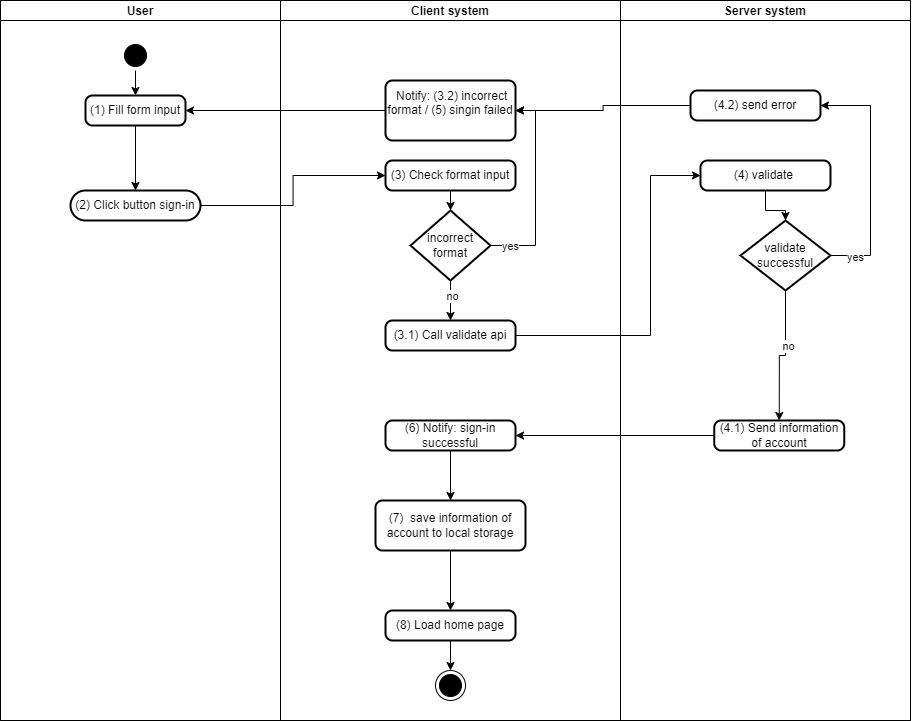

The diagram above was exported from draw.io. Its source (the exported page's mxGraphModel, read from the mxfile embedded in the PNG):
<mxGraphModel dx="1500" dy="809" grid="0" gridSize="10" guides="1" tooltips="1" connect="1" arrows="1" fold="1" page="1" pageScale="1" pageWidth="850" pageHeight="1100" math="0" shadow="0">
  <root>
    <mxCell id="0" />
    <mxCell id="1" parent="0" />
    <mxCell id="1jFmiDLpRGhPpPRQYMCP-1" value="" style="swimlane;childLayout=stackLayout;resizeParent=1;resizeParentMax=0;startSize=0;horizontal=0;horizontalStack=1;" parent="1" vertex="1">
      <mxGeometry x="130" y="90" width="910" height="720" as="geometry">
        <mxRectangle x="190" y="90" width="40" height="60" as="alternateBounds" />
      </mxGeometry>
    </mxCell>
    <mxCell id="1jFmiDLpRGhPpPRQYMCP-2" style="edgeStyle=orthogonalEdgeStyle;rounded=0;orthogonalLoop=1;jettySize=auto;html=1;entryX=1;entryY=0.5;entryDx=0;entryDy=0;" parent="1jFmiDLpRGhPpPRQYMCP-1" source="1jFmiDLpRGhPpPRQYMCP-14" target="1jFmiDLpRGhPpPRQYMCP-7" edge="1">
      <mxGeometry relative="1" as="geometry" />
    </mxCell>
    <mxCell id="1jFmiDLpRGhPpPRQYMCP-3" value="User" style="swimlane;startSize=20;" parent="1jFmiDLpRGhPpPRQYMCP-1" vertex="1">
      <mxGeometry width="280" height="720" as="geometry" />
    </mxCell>
    <mxCell id="1jFmiDLpRGhPpPRQYMCP-4" style="edgeStyle=orthogonalEdgeStyle;rounded=0;orthogonalLoop=1;jettySize=auto;html=1;exitX=0.5;exitY=1;exitDx=0;exitDy=0;entryX=0.5;entryY=0;entryDx=0;entryDy=0;" parent="1jFmiDLpRGhPpPRQYMCP-3" source="1jFmiDLpRGhPpPRQYMCP-5" target="1jFmiDLpRGhPpPRQYMCP-7" edge="1">
      <mxGeometry relative="1" as="geometry" />
    </mxCell>
    <mxCell id="1jFmiDLpRGhPpPRQYMCP-5" value="" style="ellipse;html=1;shape=startState;fillColor=#000000;strokeColor=#000000;" parent="1jFmiDLpRGhPpPRQYMCP-3" vertex="1">
      <mxGeometry x="120" y="40" width="30" height="30" as="geometry" />
    </mxCell>
    <mxCell id="1jFmiDLpRGhPpPRQYMCP-6" style="edgeStyle=orthogonalEdgeStyle;rounded=0;orthogonalLoop=1;jettySize=auto;html=1;exitX=0.5;exitY=1;exitDx=0;exitDy=0;entryX=0.5;entryY=0;entryDx=0;entryDy=0;" parent="1jFmiDLpRGhPpPRQYMCP-3" source="1jFmiDLpRGhPpPRQYMCP-7" target="1jFmiDLpRGhPpPRQYMCP-8" edge="1">
      <mxGeometry relative="1" as="geometry" />
    </mxCell>
    <mxCell id="1jFmiDLpRGhPpPRQYMCP-7" value="(1) Fill form input" style="rounded=1;whiteSpace=wrap;html=1;absoluteArcSize=1;arcSize=14;strokeWidth=2;" parent="1jFmiDLpRGhPpPRQYMCP-3" vertex="1">
      <mxGeometry x="85" y="95" width="100" height="30" as="geometry" />
    </mxCell>
    <mxCell id="1jFmiDLpRGhPpPRQYMCP-8" value="(2) Click button sign-in" style="rounded=1;whiteSpace=wrap;html=1;absoluteArcSize=1;arcSize=41;strokeWidth=2;" parent="1jFmiDLpRGhPpPRQYMCP-3" vertex="1">
      <mxGeometry x="70" y="190" width="130" height="30" as="geometry" />
    </mxCell>
    <mxCell id="1jFmiDLpRGhPpPRQYMCP-12" value="Client system" style="swimlane;startSize=20;" parent="1jFmiDLpRGhPpPRQYMCP-1" vertex="1">
      <mxGeometry x="280" width="340" height="720" as="geometry" />
    </mxCell>
    <mxCell id="1jFmiDLpRGhPpPRQYMCP-13" value="(3) Check format input" style="rounded=1;whiteSpace=wrap;html=1;absoluteArcSize=1;arcSize=14;strokeWidth=2;" parent="1jFmiDLpRGhPpPRQYMCP-12" vertex="1">
      <mxGeometry x="105" y="160" width="130" height="30" as="geometry" />
    </mxCell>
    <mxCell id="1jFmiDLpRGhPpPRQYMCP-14" value="&amp;nbsp;Notify: (3.2) incorrect format / (5) singin failed&lt;br&gt;&amp;nbsp;" style="rounded=1;whiteSpace=wrap;html=1;absoluteArcSize=1;arcSize=14;strokeWidth=2;" parent="1jFmiDLpRGhPpPRQYMCP-12" vertex="1">
      <mxGeometry x="105" y="80" width="130" height="60" as="geometry" />
    </mxCell>
    <mxCell id="1jFmiDLpRGhPpPRQYMCP-15" style="edgeStyle=orthogonalEdgeStyle;rounded=0;orthogonalLoop=1;jettySize=auto;html=1;entryX=1;entryY=0.5;entryDx=0;entryDy=0;" parent="1jFmiDLpRGhPpPRQYMCP-12" source="1jFmiDLpRGhPpPRQYMCP-19" target="1jFmiDLpRGhPpPRQYMCP-14" edge="1">
      <mxGeometry relative="1" as="geometry">
        <Array as="points">
          <mxPoint x="255" y="245" />
          <mxPoint x="255" y="110" />
        </Array>
      </mxGeometry>
    </mxCell>
    <mxCell id="1jFmiDLpRGhPpPRQYMCP-16" value="yes" style="edgeLabel;html=1;align=center;verticalAlign=middle;resizable=0;points=[];" parent="1jFmiDLpRGhPpPRQYMCP-15" connectable="0" vertex="1">
      <mxGeometry x="-0.8053" relative="1" as="geometry">
        <mxPoint x="-1" as="offset" />
      </mxGeometry>
    </mxCell>
    <mxCell id="1jFmiDLpRGhPpPRQYMCP-17" style="edgeStyle=orthogonalEdgeStyle;rounded=0;orthogonalLoop=1;jettySize=auto;html=1;exitX=0.5;exitY=1;exitDx=0;exitDy=0;exitPerimeter=0;entryX=0.5;entryY=0;entryDx=0;entryDy=0;" parent="1jFmiDLpRGhPpPRQYMCP-12" source="1jFmiDLpRGhPpPRQYMCP-19" target="1jFmiDLpRGhPpPRQYMCP-20" edge="1">
      <mxGeometry relative="1" as="geometry" />
    </mxCell>
    <mxCell id="1jFmiDLpRGhPpPRQYMCP-18" value="no" style="edgeLabel;html=1;align=center;verticalAlign=middle;resizable=0;points=[];" parent="1jFmiDLpRGhPpPRQYMCP-17" connectable="0" vertex="1">
      <mxGeometry x="-0.1786" y="1" relative="1" as="geometry">
        <mxPoint as="offset" />
      </mxGeometry>
    </mxCell>
    <mxCell id="1jFmiDLpRGhPpPRQYMCP-19" value="incorrect format" style="strokeWidth=2;html=1;shape=mxgraph.flowchart.decision;whiteSpace=wrap;" parent="1jFmiDLpRGhPpPRQYMCP-12" vertex="1">
      <mxGeometry x="130" y="210" width="80" height="70" as="geometry" />
    </mxCell>
    <mxCell id="1jFmiDLpRGhPpPRQYMCP-20" value="(3.1) Call validate api" style="rounded=1;whiteSpace=wrap;html=1;absoluteArcSize=1;arcSize=14;strokeWidth=2;" parent="1jFmiDLpRGhPpPRQYMCP-12" vertex="1">
      <mxGeometry x="105" y="320" width="130" height="30" as="geometry" />
    </mxCell>
    <mxCell id="1jFmiDLpRGhPpPRQYMCP-24" style="edgeStyle=orthogonalEdgeStyle;rounded=0;orthogonalLoop=1;jettySize=auto;html=1;exitX=0.5;exitY=1;exitDx=0;exitDy=0;entryX=0.5;entryY=0;entryDx=0;entryDy=0;" parent="1jFmiDLpRGhPpPRQYMCP-12" source="1jFmiDLpRGhPpPRQYMCP-25" target="1jFmiDLpRGhPpPRQYMCP-31" edge="1">
      <mxGeometry relative="1" as="geometry" />
    </mxCell>
    <mxCell id="1jFmiDLpRGhPpPRQYMCP-25" value="(6) Notify: sign-in successful" style="rounded=1;whiteSpace=wrap;html=1;absoluteArcSize=1;arcSize=14;strokeWidth=2;" parent="1jFmiDLpRGhPpPRQYMCP-12" vertex="1">
      <mxGeometry x="105" y="420" width="130" height="30" as="geometry" />
    </mxCell>
    <mxCell id="1jFmiDLpRGhPpPRQYMCP-26" style="edgeStyle=orthogonalEdgeStyle;rounded=0;orthogonalLoop=1;jettySize=auto;html=1;exitX=0.5;exitY=1;exitDx=0;exitDy=0;entryX=0.5;entryY=0;entryDx=0;entryDy=0;" parent="1jFmiDLpRGhPpPRQYMCP-12" source="1jFmiDLpRGhPpPRQYMCP-27" edge="1">
      <mxGeometry relative="1" as="geometry">
        <mxPoint x="170.00000000000023" y="670" as="targetPoint" />
      </mxGeometry>
    </mxCell>
    <mxCell id="1jFmiDLpRGhPpPRQYMCP-27" value="(8) Load home page" style="rounded=1;whiteSpace=wrap;html=1;absoluteArcSize=1;arcSize=14;strokeWidth=2;" parent="1jFmiDLpRGhPpPRQYMCP-12" vertex="1">
      <mxGeometry x="105" y="610" width="130" height="30" as="geometry" />
    </mxCell>
    <mxCell id="1jFmiDLpRGhPpPRQYMCP-28" value="" style="ellipse;html=1;shape=endState;fillColor=#000000;strokeColor=#000000;" parent="1jFmiDLpRGhPpPRQYMCP-12" vertex="1">
      <mxGeometry x="155" y="670" width="30" height="30" as="geometry" />
    </mxCell>
    <mxCell id="1jFmiDLpRGhPpPRQYMCP-29" style="edgeStyle=orthogonalEdgeStyle;rounded=0;orthogonalLoop=1;jettySize=auto;html=1;exitX=0.5;exitY=1;exitDx=0;exitDy=0;entryX=0.5;entryY=0;entryDx=0;entryDy=0;entryPerimeter=0;" parent="1jFmiDLpRGhPpPRQYMCP-12" source="1jFmiDLpRGhPpPRQYMCP-13" target="1jFmiDLpRGhPpPRQYMCP-19" edge="1">
      <mxGeometry relative="1" as="geometry" />
    </mxCell>
    <mxCell id="1jFmiDLpRGhPpPRQYMCP-30" style="edgeStyle=orthogonalEdgeStyle;rounded=0;orthogonalLoop=1;jettySize=auto;html=1;exitX=0.5;exitY=1;exitDx=0;exitDy=0;entryX=0.5;entryY=0;entryDx=0;entryDy=0;" parent="1jFmiDLpRGhPpPRQYMCP-12" source="1jFmiDLpRGhPpPRQYMCP-31" target="1jFmiDLpRGhPpPRQYMCP-27" edge="1">
      <mxGeometry relative="1" as="geometry" />
    </mxCell>
    <mxCell id="1jFmiDLpRGhPpPRQYMCP-31" value="(7)&amp;nbsp; save information of account to local storage" style="rounded=1;whiteSpace=wrap;html=1;absoluteArcSize=1;arcSize=14;strokeWidth=2;" parent="1jFmiDLpRGhPpPRQYMCP-12" vertex="1">
      <mxGeometry x="95" y="500" width="150" height="50" as="geometry" />
    </mxCell>
    <mxCell id="1jFmiDLpRGhPpPRQYMCP-32" value="Server system" style="swimlane;startSize=20;" parent="1jFmiDLpRGhPpPRQYMCP-1" vertex="1">
      <mxGeometry x="620" width="290" height="720" as="geometry" />
    </mxCell>
    <mxCell id="1jFmiDLpRGhPpPRQYMCP-33" style="edgeStyle=orthogonalEdgeStyle;rounded=0;orthogonalLoop=1;jettySize=auto;html=1;exitX=0.5;exitY=1;exitDx=0;exitDy=0;" parent="1jFmiDLpRGhPpPRQYMCP-32" source="1jFmiDLpRGhPpPRQYMCP-34" target="1jFmiDLpRGhPpPRQYMCP-39" edge="1">
      <mxGeometry relative="1" as="geometry" />
    </mxCell>
    <mxCell id="1jFmiDLpRGhPpPRQYMCP-34" value="(4) validate&amp;nbsp;" style="rounded=1;whiteSpace=wrap;html=1;absoluteArcSize=1;arcSize=14;strokeWidth=2;" parent="1jFmiDLpRGhPpPRQYMCP-32" vertex="1">
      <mxGeometry x="80" y="160" width="130" height="30" as="geometry" />
    </mxCell>
    <mxCell id="1jFmiDLpRGhPpPRQYMCP-35" style="edgeStyle=orthogonalEdgeStyle;rounded=0;orthogonalLoop=1;jettySize=auto;html=1;exitX=0.5;exitY=1;exitDx=0;exitDy=0;exitPerimeter=0;entryX=0.5;entryY=0;entryDx=0;entryDy=0;" parent="1jFmiDLpRGhPpPRQYMCP-32" source="1jFmiDLpRGhPpPRQYMCP-39" target="1jFmiDLpRGhPpPRQYMCP-41" edge="1">
      <mxGeometry relative="1" as="geometry" />
    </mxCell>
    <mxCell id="1jFmiDLpRGhPpPRQYMCP-36" value="no" style="edgeLabel;html=1;align=center;verticalAlign=middle;resizable=0;points=[];" parent="1jFmiDLpRGhPpPRQYMCP-35" connectable="0" vertex="1">
      <mxGeometry x="-0.1829" y="2" relative="1" as="geometry">
        <mxPoint as="offset" />
      </mxGeometry>
    </mxCell>
    <mxCell id="1jFmiDLpRGhPpPRQYMCP-37" style="edgeStyle=orthogonalEdgeStyle;rounded=0;orthogonalLoop=1;jettySize=auto;html=1;entryX=1;entryY=0.5;entryDx=0;entryDy=0;exitX=1;exitY=0.5;exitDx=0;exitDy=0;exitPerimeter=0;" parent="1jFmiDLpRGhPpPRQYMCP-32" source="1jFmiDLpRGhPpPRQYMCP-39" target="1jFmiDLpRGhPpPRQYMCP-55" edge="1">
      <mxGeometry relative="1" as="geometry">
        <Array as="points">
          <mxPoint x="250" y="255" />
          <mxPoint x="250" y="105" />
        </Array>
      </mxGeometry>
    </mxCell>
    <mxCell id="1jFmiDLpRGhPpPRQYMCP-38" value="yes" style="edgeLabel;html=1;align=center;verticalAlign=middle;resizable=0;points=[];" parent="1jFmiDLpRGhPpPRQYMCP-37" connectable="0" vertex="1">
      <mxGeometry x="-0.7994" y="-1" relative="1" as="geometry">
        <mxPoint as="offset" />
      </mxGeometry>
    </mxCell>
    <mxCell id="1jFmiDLpRGhPpPRQYMCP-39" value="validate successful" style="strokeWidth=2;html=1;shape=mxgraph.flowchart.decision;whiteSpace=wrap;" parent="1jFmiDLpRGhPpPRQYMCP-32" vertex="1">
      <mxGeometry x="120" y="220" width="90" height="70" as="geometry" />
    </mxCell>
    <mxCell id="1jFmiDLpRGhPpPRQYMCP-41" value="(4.1) Send information of account" style="rounded=1;whiteSpace=wrap;html=1;absoluteArcSize=1;arcSize=14;strokeWidth=2;" parent="1jFmiDLpRGhPpPRQYMCP-32" vertex="1">
      <mxGeometry x="93.75" y="420" width="130" height="30" as="geometry" />
    </mxCell>
    <mxCell id="1jFmiDLpRGhPpPRQYMCP-55" value="(4.2) send error" style="rounded=1;whiteSpace=wrap;html=1;absoluteArcSize=1;arcSize=14;strokeWidth=2;" parent="1jFmiDLpRGhPpPRQYMCP-32" vertex="1">
      <mxGeometry x="70" y="90" width="130" height="30" as="geometry" />
    </mxCell>
    <mxCell id="1jFmiDLpRGhPpPRQYMCP-57" style="edgeStyle=orthogonalEdgeStyle;rounded=0;orthogonalLoop=1;jettySize=auto;html=1;entryX=0;entryY=0.5;entryDx=0;entryDy=0;" parent="1jFmiDLpRGhPpPRQYMCP-1" source="1jFmiDLpRGhPpPRQYMCP-8" target="1jFmiDLpRGhPpPRQYMCP-13" edge="1">
      <mxGeometry relative="1" as="geometry" />
    </mxCell>
    <mxCell id="1jFmiDLpRGhPpPRQYMCP-58" style="edgeStyle=orthogonalEdgeStyle;rounded=0;orthogonalLoop=1;jettySize=auto;html=1;entryX=0;entryY=0.5;entryDx=0;entryDy=0;" parent="1jFmiDLpRGhPpPRQYMCP-1" source="1jFmiDLpRGhPpPRQYMCP-20" target="1jFmiDLpRGhPpPRQYMCP-34" edge="1">
      <mxGeometry relative="1" as="geometry">
        <Array as="points">
          <mxPoint x="650" y="335" />
          <mxPoint x="650" y="175" />
        </Array>
      </mxGeometry>
    </mxCell>
    <mxCell id="1jFmiDLpRGhPpPRQYMCP-62" style="edgeStyle=orthogonalEdgeStyle;rounded=0;orthogonalLoop=1;jettySize=auto;html=1;entryX=1;entryY=0.5;entryDx=0;entryDy=0;" parent="1jFmiDLpRGhPpPRQYMCP-1" source="1jFmiDLpRGhPpPRQYMCP-55" target="1jFmiDLpRGhPpPRQYMCP-14" edge="1">
      <mxGeometry relative="1" as="geometry" />
    </mxCell>
    <mxCell id="1jFmiDLpRGhPpPRQYMCP-68" style="edgeStyle=orthogonalEdgeStyle;rounded=0;orthogonalLoop=1;jettySize=auto;html=1;entryX=1;entryY=0.5;entryDx=0;entryDy=0;fontFamily=Helvetica;fontSize=12;fontColor=default;" parent="1jFmiDLpRGhPpPRQYMCP-1" source="1jFmiDLpRGhPpPRQYMCP-41" target="1jFmiDLpRGhPpPRQYMCP-25" edge="1">
      <mxGeometry relative="1" as="geometry" />
    </mxCell>
  </root>
</mxGraphModel>